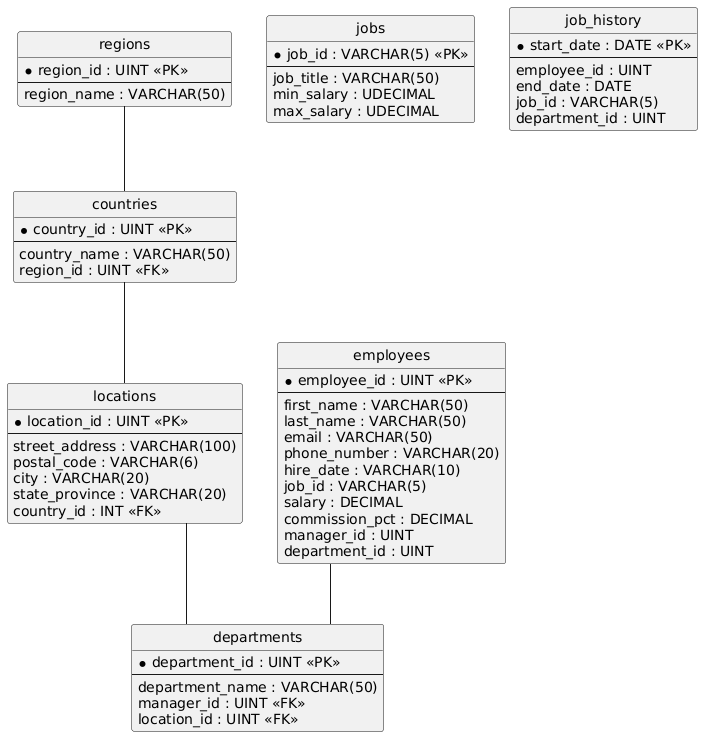

The diagram above was rendered by PlantUML. Its source (embedded in the PNG):
@startuml
hide circle
skinparam linetype ortho

entity "regions" as regions {
  * region_id : UINT <<PK>>
  --
  region_name : VARCHAR(50)
}

entity "countries" as countries {
  * country_id : UINT <<PK>>
  --
  country_name : VARCHAR(50)
  region_id : UINT <<FK>>
}

entity "locations" as locations {
  * location_id : UINT <<PK>>
  --
  street_address : VARCHAR(100)
  postal_code : VARCHAR(6)
  city : VARCHAR(20)
  state_province : VARCHAR(20)
  country_id : INT <<FK>>
}

entity "departments" as departments {
  * department_id : UINT <<PK>>
  --
  department_name : VARCHAR(50)
  manager_id : UINT <<FK>>
  location_id : UINT <<FK>>
}

entity "jobs" as jobs {
  * job_id : VARCHAR(5) <<PK>>
  --
  job_title : VARCHAR(50)
  min_salary : UDECIMAL
  max_salary : UDECIMAL
}

entity "employees" as employees {
  * employee_id : UINT <<PK>>
  --
  first_name : VARCHAR(50)
  last_name : VARCHAR(50)
  email : VARCHAR(50)
  phone_number : VARCHAR(20)
  hire_date : VARCHAR(10)
  job_id : VARCHAR(5)
  salary : DECIMAL
  commission_pct : DECIMAL
  manager_id : UINT
  department_id : UINT
}

entity "job_history" as job_history {
  * start_date : DATE <<PK>>
  --
  employee_id : UINT
  end_date : DATE
  job_id : VARCHAR(5)
  department_id : UINT
}

regions -- countries
countries -- locations
locations -- departments
employees -- departments
@enduml